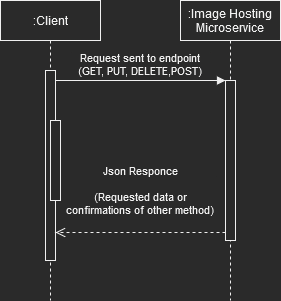

The diagram above was exported from draw.io. Its source (the exported page's mxGraphModel, read from the mxfile embedded in the PNG):
<mxGraphModel dx="686" dy="1142" grid="1" gridSize="10" guides="1" tooltips="1" connect="1" arrows="1" fold="1" page="1" pageScale="1" pageWidth="850" pageHeight="1100" math="0" shadow="0">
  <root>
    <mxCell id="0" />
    <mxCell id="1" parent="0" />
    <mxCell id="3nuBFxr9cyL0pnOWT2aG-1" value=":Client" style="shape=umlLifeline;perimeter=lifelinePerimeter;container=1;collapsible=0;recursiveResize=0;rounded=0;shadow=0;strokeWidth=1;" parent="1" vertex="1">
      <mxGeometry x="120" y="80" width="100" height="300" as="geometry" />
    </mxCell>
    <mxCell id="3nuBFxr9cyL0pnOWT2aG-2" value="" style="points=[];perimeter=orthogonalPerimeter;rounded=0;shadow=0;strokeWidth=1;" parent="3nuBFxr9cyL0pnOWT2aG-1" vertex="1">
      <mxGeometry x="45" y="70" width="10" height="190" as="geometry" />
    </mxCell>
    <mxCell id="3nuBFxr9cyL0pnOWT2aG-4" value="" style="points=[];perimeter=orthogonalPerimeter;rounded=0;shadow=0;strokeWidth=1;" parent="3nuBFxr9cyL0pnOWT2aG-1" vertex="1">
      <mxGeometry x="50" y="120" width="10" height="80" as="geometry" />
    </mxCell>
    <mxCell id="3nuBFxr9cyL0pnOWT2aG-5" value=":Image Hosting&#10;Microservice" style="shape=umlLifeline;perimeter=lifelinePerimeter;container=1;collapsible=0;recursiveResize=0;rounded=0;shadow=0;strokeWidth=1;" parent="1" vertex="1">
      <mxGeometry x="300" y="80" width="100" height="300" as="geometry" />
    </mxCell>
    <mxCell id="3nuBFxr9cyL0pnOWT2aG-6" value="" style="points=[];perimeter=orthogonalPerimeter;rounded=0;shadow=0;strokeWidth=1;" parent="3nuBFxr9cyL0pnOWT2aG-5" vertex="1">
      <mxGeometry x="45" y="80" width="10" height="160" as="geometry" />
    </mxCell>
    <mxCell id="3nuBFxr9cyL0pnOWT2aG-7" value="Json Responce &#10;&#10;(Requested data or&#10;confirmations of other method)&#10;" style="verticalAlign=bottom;endArrow=open;dashed=1;endSize=8;exitX=0;exitY=0.95;shadow=0;strokeWidth=1;" parent="1" source="3nuBFxr9cyL0pnOWT2aG-6" target="3nuBFxr9cyL0pnOWT2aG-2" edge="1">
      <mxGeometry relative="1" as="geometry">
        <mxPoint x="275" y="236" as="targetPoint" />
      </mxGeometry>
    </mxCell>
    <mxCell id="3nuBFxr9cyL0pnOWT2aG-8" value="Request sent to endpoint&#10;(GET, PUT, DELETE,POST)" style="verticalAlign=bottom;endArrow=block;entryX=0;entryY=0;shadow=0;strokeWidth=1;" parent="1" source="3nuBFxr9cyL0pnOWT2aG-2" target="3nuBFxr9cyL0pnOWT2aG-6" edge="1">
      <mxGeometry relative="1" as="geometry">
        <mxPoint x="275" y="160" as="sourcePoint" />
      </mxGeometry>
    </mxCell>
  </root>
</mxGraphModel>